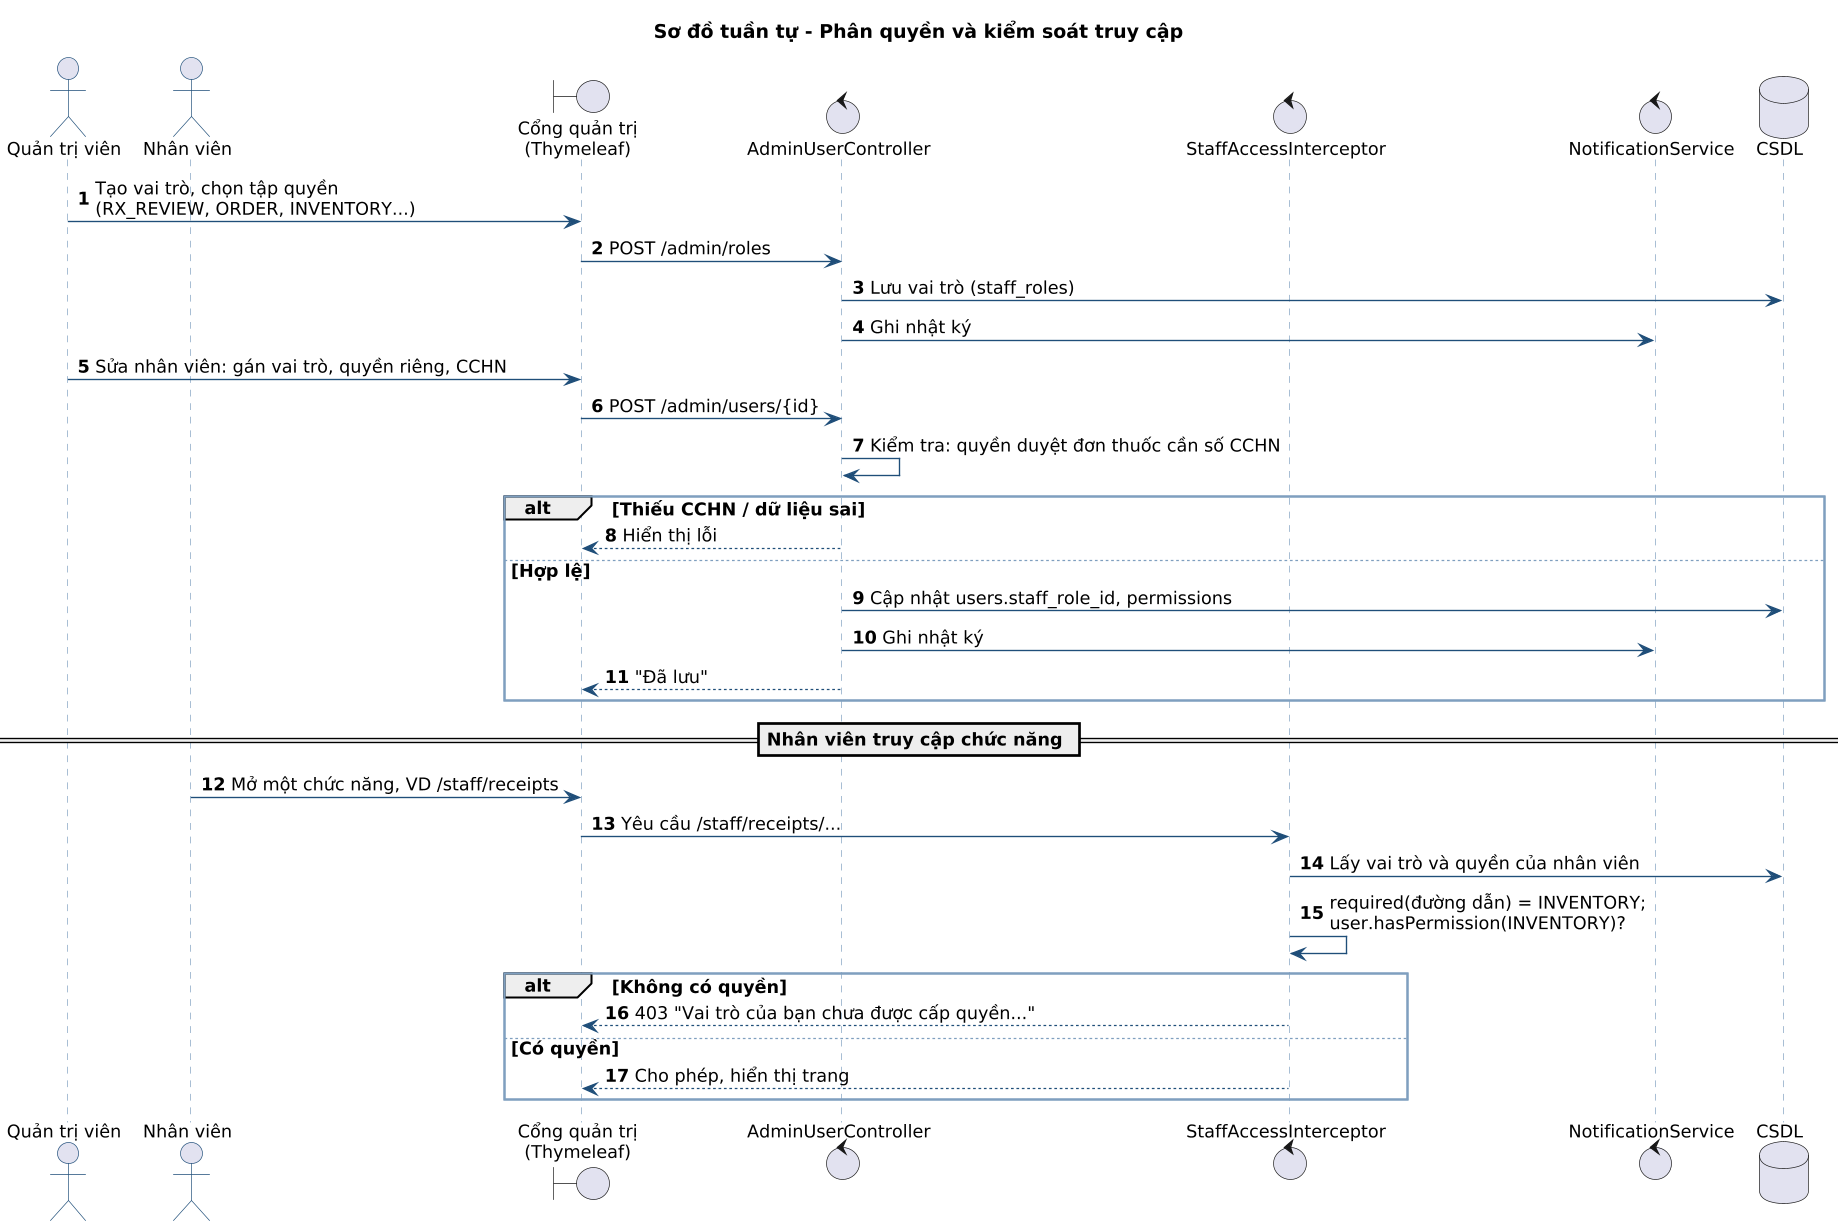

The diagram above was rendered by PlantUML. Its source (embedded in the PNG):
@startuml sd-phan-quyen
!include _style.iuml
autonumber
title Sơ đồ tuần tự - Phân quyền và kiểm soát truy cập
actor "Quản trị viên" as A
actor "Nhân viên" as S
boundary "Cổng quản trị\n(Thymeleaf)" as UI
control "AdminUserController" as UC
control "StaffAccessInterceptor" as SA
control "NotificationService" as NS
database "CSDL" as DB

A -> UI : Tạo vai trò, chọn tập quyền\n(RX_REVIEW, ORDER, INVENTORY...)
UI -> UC : POST /admin/roles
UC -> DB : Lưu vai trò (staff_roles)
UC -> NS : Ghi nhật ký
A -> UI : Sửa nhân viên: gán vai trò, quyền riêng, CCHN
UI -> UC : POST /admin/users/{id}
UC -> UC : Kiểm tra: quyền duyệt đơn thuốc cần số CCHN
alt Thiếu CCHN / dữ liệu sai
  UC --> UI : Hiển thị lỗi
else Hợp lệ
  UC -> DB : Cập nhật users.staff_role_id, permissions
  UC -> NS : Ghi nhật ký
  UC --> UI : "Đã lưu"
end
== Nhân viên truy cập chức năng ==
S -> UI : Mở một chức năng, VD /staff/receipts
UI -> SA : Yêu cầu /staff/receipts/...
SA -> DB : Lấy vai trò và quyền của nhân viên
SA -> SA : required(đường dẫn) = INVENTORY;\nuser.hasPermission(INVENTORY)?
alt Không có quyền
  SA --> UI : 403 "Vai trò của bạn chưa được cấp quyền..."
else Có quyền
  SA --> UI : Cho phép, hiển thị trang
end
@enduml